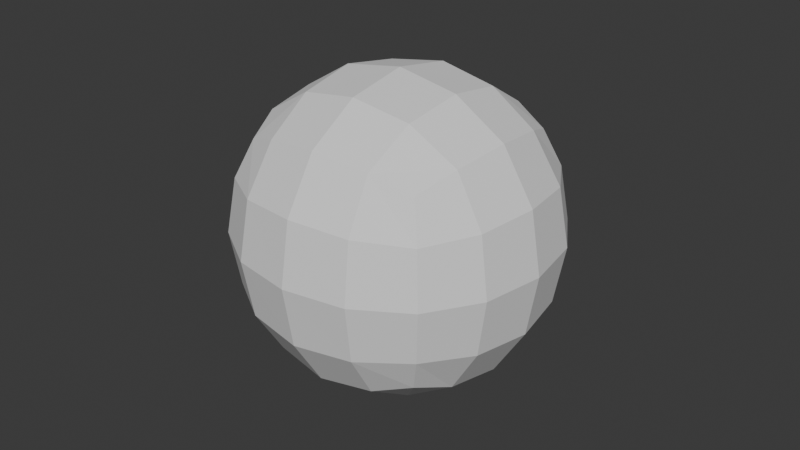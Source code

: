 # Source: BodyRatio_Male_0614.blend  (saved by Blender 4.2.66; exported with 4.5.12 LTS)
import bpy
from mathutils import Matrix  # noqa: F401  (used for matrix-valued properties, if any)

bpy.ops.wm.read_factory_settings(use_empty=True)
scene = bpy.context.scene
scene.name = 'Scene'

# ---- collections
col_collection = bpy.data.collections.new('Collection'); scene.collection.children.link(col_collection)

# ---- world
world_world = bpy.data.worlds.new('World'); scene.world = world_world
world_world.use_nodes = True; world_world.node_tree.nodes.clear()
_N = world_world.node_tree.nodes; _L = world_world.node_tree.links
n0 = _N.new('ShaderNodeOutputWorld'); n0.name = 'World Output'; n0.location = (300, 300)
n1 = _N.new('ShaderNodeBackground'); n1.name = 'Background'; n1.location = (10, 300)
n1.inputs[0].default_value = (0.05088, 0.05088, 0.05088, 1.0)
_L.new(n1.outputs[0], n0.inputs[0])
n0.is_active_output = True
world_world.color = (0.05088, 0.05088, 0.05088)
world_world.sun_shadow_jitter_overblur = 0.0

# ---- meshes
me_cube = bpy.data.meshes.new('Cube')
me_cube.from_pydata([(-1.0, -1.0, -1.0), (-1.0, -1.0, 1.0), (-1.0, 1.0, -1.0), (-1.0, 1.0, 1.0), (1.0, -1.0, -1.0), (1.0, -1.0, 1.0), (1.0, 1.0, -1.0), (1.0, 1.0, 1.0)], [], [(0, 1, 3, 2), (2, 3, 7, 6), (6, 7, 5, 4), (4, 5, 1, 0), (2, 6, 4, 0), (7, 3, 1, 5)])
_uv = me_cube.uv_layers.new(name='UVMap')
_uv.uv.foreach_set('vector', [0.375, 0.0, 0.625, 0.0, 0.625, 0.25, 0.375, 0.25, 0.375, 0.25, 0.625, 0.25, 0.625, 0.5, 0.375, 0.5, 0.375, 0.5, 0.625, 0.5, 0.625, 0.75, 0.375, 0.75, 0.375, 0.75, 0.625, 0.75, 0.625, 1.0, 0.375, 1.0, 0.125, 0.5, 0.375, 0.5, 0.375, 0.75, 0.125, 0.75, 0.625, 0.5, 0.875, 0.5, 0.875, 0.75, 0.625, 0.75])
me_cube.update()
arm_armature = bpy.data.armatures.new('Armature')  # bones are not reproduced

# ---- objects
ob_armature = bpy.data.objects.new('Armature', arm_armature)
ob_cube = bpy.data.objects.new('Cube', me_cube)
ob_empty = bpy.data.objects.new('Empty', None)

# ---- transforms, parenting, visibility, modifiers, constraints
ob_armature.location = (4.0, 0.0, 0.0)
ob_armature.scale = (8.0, 8.0, 8.0)
ob_cube.location = (0.0, 0.0, 7.293)
_m = ob_cube.modifiers.new('Subdivision', 'SUBSURF')
_m.levels = 2
ob_empty.location = (0.0, 0.0, 4.182)
ob_empty.rotation_euler = (1.571, -0.0, -0.0)
ob_empty.scale = (2.0, 2.0, 2.0)
ob_empty.empty_display_type = 'IMAGE'
ob_empty.empty_display_size = 5.0
ob_empty.empty_image_depth = 'BACK'
ob_empty.show_empty_image_perspective = False
ob_empty.empty_image_side = 'FRONT'

# ---- collection membership
col_collection.objects.link(ob_armature)
col_collection.objects.link(ob_cube)
col_collection.objects.link(ob_empty)

# ---- scene / render settings (as saved in the file)
scene.frame_start = 1; scene.frame_end = 250; scene.frame_set(1)
scene.render.engine = 'BLENDER_EEVEE_NEXT'
bpy.context.view_layer.update()

# ---- added for rendering (the .blend has no active camera and no usable light): camera, sun
cam_auto = bpy.data.cameras.new('AutoCamera')
cam_auto.lens = 50.0
cam_auto.sensor_width = 36.0
cam_auto.clip_end = 1000.0
ob_auto_camera = bpy.data.objects.new('AutoCamera', cam_auto)
scene.collection.objects.link(ob_auto_camera)
ob_auto_camera.location = (3.20507, -3.84609, 9.85676)
ob_auto_camera.rotation_euler = (1.09748, -7.21219e-08, 0.694738)
scene.camera = ob_auto_camera
light_auto_sun = bpy.data.lights.new('AutoSun', 'SUN')
light_auto_sun.energy = 3.0
light_auto_sun.angle = 0.0523599
ob_auto_sun = bpy.data.objects.new('AutoSun', light_auto_sun)
scene.collection.objects.link(ob_auto_sun)
ob_auto_sun.rotation_euler = (0.872665, 0.174533, 0.523599)
bpy.context.view_layer.update()
